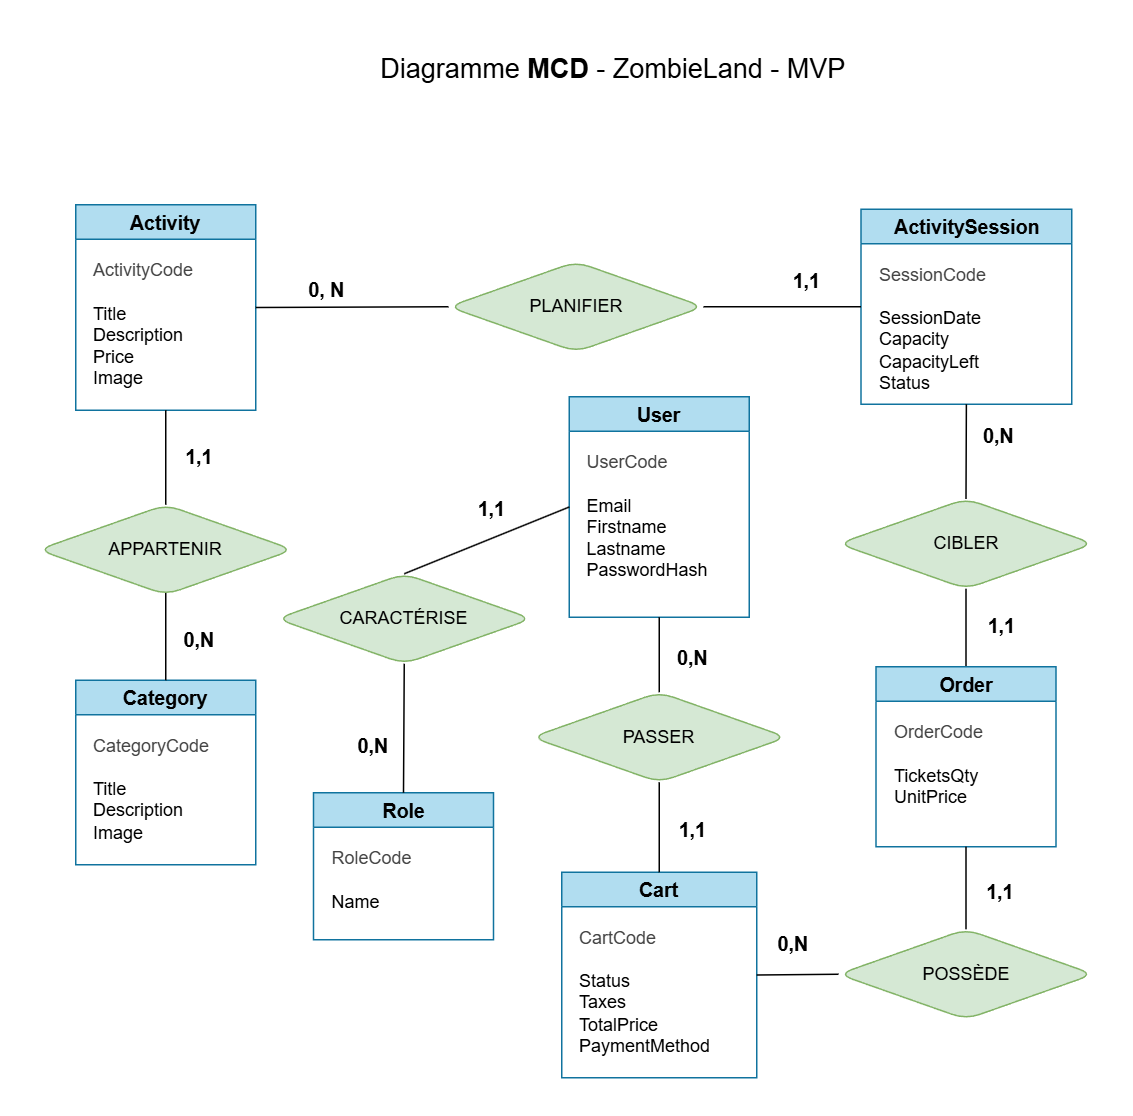

The diagram above was exported from draw.io. Its source (the exported page's mxGraphModel, read from the mxfile embedded in the PNG):
<mxGraphModel dx="1087" dy="1157" grid="0" gridSize="10" guides="1" tooltips="1" connect="1" arrows="1" fold="1" page="1" pageScale="1" pageWidth="827" pageHeight="1169" background="#FFFFFF" math="0" shadow="0">
  <root>
    <mxCell id="0" />
    <mxCell id="1" parent="0" />
    <mxCell id="116" value="&lt;span style=&quot;font-weight: normal;&quot;&gt;Diagramme &lt;/span&gt;MCD &lt;span style=&quot;font-weight: normal;&quot;&gt;- ZombieLand - MVP&lt;/span&gt;" style="text;strokeColor=none;fillColor=none;html=1;fontSize=18;fontStyle=1;verticalAlign=middle;align=center;fontColor=#000000;" parent="1" vertex="1">
      <mxGeometry x="218" y="79" width="451" height="42" as="geometry" />
    </mxCell>
    <mxCell id="117" value="&lt;span style=&quot;text-align: left;&quot;&gt;User&lt;/span&gt;" style="swimlane;whiteSpace=wrap;html=1;fillColor=#b1ddf0;strokeColor=#10739e;fillStyle=auto;shadow=0;swimlaneLine=1;rounded=0;fontSize=13;fontStyle=1;" parent="1" vertex="1">
      <mxGeometry x="415" y="318" width="120" height="147" as="geometry" />
    </mxCell>
    <mxCell id="118" value="&lt;span style=&quot;text-wrap-mode: wrap;&quot;&gt;&lt;font style=&quot;color: rgb(68, 68, 68);&quot;&gt;UserCode&lt;/font&gt;&lt;/span&gt;&lt;br&gt;&lt;div&gt;&lt;span style=&quot;text-wrap-mode: wrap;&quot;&gt;&lt;br&gt;&lt;/span&gt;&lt;/div&gt;&lt;div&gt;&lt;span style=&quot;text-wrap-mode: wrap;&quot;&gt;&lt;span style=&quot;scrollbar-color: rgb(226, 226, 226) rgb(251, 251, 251);&quot;&gt;Email&lt;/span&gt;&lt;/span&gt;&lt;/div&gt;&lt;div&gt;&lt;span style=&quot;text-wrap-mode: wrap;&quot;&gt;&lt;span style=&quot;scrollbar-color: rgb(226, 226, 226) rgb(251, 251, 251);&quot;&gt;Firstname&lt;/span&gt;&lt;br style=&quot;scrollbar-color: rgb(226, 226, 226) rgb(251, 251, 251);&quot;&gt;&lt;span style=&quot;scrollbar-color: rgb(226, 226, 226) rgb(251, 251, 251);&quot;&gt;Lastname&lt;/span&gt;&lt;br style=&quot;scrollbar-color: rgb(226, 226, 226) rgb(251, 251, 251);&quot;&gt;&lt;span style=&quot;scrollbar-color: rgb(226, 226, 226) rgb(251, 251, 251);&quot;&gt;PasswordHash&lt;/span&gt;&lt;/span&gt;&lt;/div&gt;" style="text;html=1;align=left;verticalAlign=top;resizable=0;points=[];autosize=1;strokeColor=none;fillColor=none;rotation=0;flipV=0;flipH=0;shadow=0;swimlaneLine=1;fontColor=#000000;" parent="117" vertex="1">
      <mxGeometry x="10" y="30" width="100" height="100" as="geometry" />
    </mxCell>
    <mxCell id="119" value="&lt;span style=&quot;text-align: left;&quot;&gt;Activity&lt;/span&gt;" style="swimlane;whiteSpace=wrap;html=1;fillColor=#b1ddf0;strokeColor=#10739e;fillStyle=auto;shadow=0;swimlaneLine=1;rounded=0;fontSize=13;fontStyle=1;" parent="1" vertex="1">
      <mxGeometry x="86" y="190" width="120" height="137" as="geometry" />
    </mxCell>
    <mxCell id="120" value="&lt;font style=&quot;&quot;&gt;&lt;span style=&quot;text-wrap-mode: wrap;&quot;&gt;&lt;font style=&quot;color: rgb(68, 68, 68);&quot;&gt;ActivityCode&lt;/font&gt;&lt;/span&gt;&lt;br&gt;&lt;/font&gt;&lt;div&gt;&lt;span style=&quot;text-wrap-mode: wrap;&quot;&gt;&lt;br&gt;&lt;/span&gt;&lt;/div&gt;&lt;div&gt;&lt;span style=&quot;text-wrap-mode: wrap;&quot;&gt;&lt;span style=&quot;scrollbar-color: rgb(226, 226, 226) rgb(251, 251, 251);&quot;&gt;Title&lt;/span&gt;&lt;br style=&quot;scrollbar-color: rgb(226, 226, 226) rgb(251, 251, 251);&quot;&gt;&lt;span style=&quot;scrollbar-color: rgb(226, 226, 226) rgb(251, 251, 251);&quot;&gt;Description&lt;/span&gt;&lt;br style=&quot;scrollbar-color: rgb(226, 226, 226) rgb(251, 251, 251);&quot;&gt;&lt;span style=&quot;scrollbar-color: rgb(226, 226, 226) rgb(251, 251, 251);&quot;&gt;Price&lt;/span&gt;&lt;/span&gt;&lt;/div&gt;&lt;div&gt;&lt;span style=&quot;text-wrap-mode: wrap;&quot;&gt;&lt;span style=&quot;scrollbar-color: rgb(226, 226, 226) rgb(251, 251, 251);&quot;&gt;Image&lt;/span&gt;&lt;/span&gt;&lt;/div&gt;" style="text;html=1;align=left;verticalAlign=top;resizable=0;points=[];autosize=1;strokeColor=none;fillColor=none;rotation=0;flipV=0;flipH=0;shadow=0;swimlaneLine=1;fontColor=#000000;" parent="119" vertex="1">
      <mxGeometry x="10" y="30" width="90" height="100" as="geometry" />
    </mxCell>
    <mxCell id="121" value="&lt;span style=&quot;text-align: left;&quot;&gt;Category&lt;/span&gt;" style="swimlane;whiteSpace=wrap;html=1;fillColor=#b1ddf0;strokeColor=#10739e;fillStyle=auto;shadow=0;swimlaneLine=1;rounded=0;fontSize=13;fontStyle=1;" parent="1" vertex="1">
      <mxGeometry x="86" y="507" width="120" height="123" as="geometry" />
    </mxCell>
    <mxCell id="122" value="&lt;span style=&quot;text-wrap-mode: wrap;&quot;&gt;&lt;font style=&quot;color: rgb(68, 68, 68);&quot;&gt;CategoryCode&lt;/font&gt;&lt;/span&gt;&lt;br&gt;&lt;div&gt;&lt;span style=&quot;text-wrap-mode: wrap;&quot;&gt;&lt;br&gt;&lt;/span&gt;&lt;/div&gt;&lt;div&gt;&lt;span style=&quot;text-wrap-mode: wrap;&quot;&gt;&lt;span style=&quot;scrollbar-color: rgb(226, 226, 226) rgb(251, 251, 251);&quot;&gt;Title&lt;/span&gt;&lt;br style=&quot;scrollbar-color: rgb(226, 226, 226) rgb(251, 251, 251);&quot;&gt;&lt;span style=&quot;scrollbar-color: rgb(226, 226, 226) rgb(251, 251, 251);&quot;&gt;Description&lt;/span&gt;&lt;/span&gt;&lt;/div&gt;&lt;div&gt;&lt;span style=&quot;text-wrap-mode: wrap;&quot;&gt;&lt;span style=&quot;scrollbar-color: rgb(226, 226, 226) rgb(251, 251, 251);&quot;&gt;Image&lt;/span&gt;&lt;/span&gt;&lt;/div&gt;" style="text;html=1;align=left;verticalAlign=top;resizable=0;points=[];autosize=1;strokeColor=none;fillColor=none;rotation=0;flipV=0;flipH=0;shadow=0;swimlaneLine=1;fontColor=#000000;" parent="121" vertex="1">
      <mxGeometry x="10" y="30" width="100" height="90" as="geometry" />
    </mxCell>
    <mxCell id="123" value="&lt;span style=&quot;text-align: left;&quot;&gt;ActivitySession&lt;/span&gt;" style="swimlane;whiteSpace=wrap;html=1;fillColor=#b1ddf0;strokeColor=#10739e;fillStyle=auto;shadow=0;swimlaneLine=1;rounded=0;fontSize=13;fontStyle=1;" parent="1" vertex="1">
      <mxGeometry x="609.5" y="193" width="140.5" height="130" as="geometry" />
    </mxCell>
    <mxCell id="124" value="&lt;font style=&quot;&quot;&gt;&lt;span style=&quot;text-wrap-mode: wrap;&quot;&gt;&lt;font style=&quot;color: rgb(68, 68, 68);&quot;&gt;SessionCode&lt;/font&gt;&lt;/span&gt;&lt;br&gt;&lt;/font&gt;&lt;div&gt;&lt;span style=&quot;text-wrap-mode: wrap;&quot;&gt;&lt;font style=&quot;&quot;&gt;&lt;br&gt;&lt;/font&gt;&lt;/span&gt;&lt;/div&gt;&lt;div&gt;&lt;span style=&quot;text-wrap-mode: wrap;&quot;&gt;&lt;font style=&quot;&quot;&gt;&lt;div style=&quot;&quot;&gt;SessionDate&lt;/div&gt;&lt;div style=&quot;&quot;&gt;Capacity&lt;/div&gt;&lt;div style=&quot;&quot;&gt;CapacityLeft&lt;/div&gt;&lt;div style=&quot;&quot;&gt;Status&lt;/div&gt;&lt;/font&gt;&lt;/span&gt;&lt;/div&gt;" style="text;html=1;align=left;verticalAlign=top;resizable=0;points=[];autosize=1;strokeColor=none;fillColor=none;rotation=0;flipV=0;flipH=0;shadow=0;swimlaneLine=1;fontColor=#000000;" parent="123" vertex="1">
      <mxGeometry x="10" y="30" width="90" height="100" as="geometry" />
    </mxCell>
    <mxCell id="125" value="&lt;span style=&quot;text-align: left;&quot;&gt;Cart&lt;/span&gt;" style="swimlane;whiteSpace=wrap;html=1;fillColor=#b1ddf0;strokeColor=#10739e;fillStyle=auto;shadow=0;swimlaneLine=1;rounded=0;fontSize=13;fontStyle=1;" parent="1" vertex="1">
      <mxGeometry x="410" y="635" width="130" height="137" as="geometry" />
    </mxCell>
    <mxCell id="126" value="&lt;span style=&quot;text-wrap-mode: wrap;&quot;&gt;&lt;font style=&quot;color: rgb(68, 68, 68);&quot;&gt;CartCode&lt;/font&gt;&lt;/span&gt;&lt;br&gt;&lt;div&gt;&lt;span style=&quot;text-wrap-mode: wrap;&quot;&gt;&lt;br&gt;Status&lt;/span&gt;&lt;/div&gt;&lt;div&gt;&lt;span style=&quot;text-wrap-mode: wrap;&quot;&gt;Taxes&lt;/span&gt;&lt;/div&gt;&lt;div&gt;&lt;span style=&quot;text-wrap-mode: wrap;&quot;&gt;&lt;font&gt;&lt;div style=&quot;&quot;&gt;TotalPrice&lt;/div&gt;&lt;div style=&quot;&quot;&gt;PaymentMethod&lt;/div&gt;&lt;/font&gt;&lt;/span&gt;&lt;/div&gt;" style="text;html=1;align=left;verticalAlign=top;resizable=0;points=[];autosize=1;strokeColor=none;fillColor=none;rotation=0;flipV=0;flipH=0;shadow=0;swimlaneLine=1;fontColor=#000000;" parent="125" vertex="1">
      <mxGeometry x="10" y="30" width="110" height="100" as="geometry" />
    </mxCell>
    <mxCell id="127" value="" style="endArrow=none;html=1;entryX=0.5;entryY=0;entryDx=0;entryDy=0;exitX=0.5;exitY=1;exitDx=0;exitDy=0;shadow=0;swimlaneLine=1;fontColor=#000000;" parent="1" target="121" edge="1">
      <mxGeometry width="50" height="50" relative="1" as="geometry">
        <mxPoint x="146" y="444" as="sourcePoint" />
        <mxPoint x="498.5" y="168" as="targetPoint" />
      </mxGeometry>
    </mxCell>
    <mxCell id="128" value="" style="endArrow=none;html=1;exitX=0.5;exitY=1;exitDx=0;exitDy=0;entryX=0.5;entryY=0;entryDx=0;entryDy=0;shadow=0;swimlaneLine=1;fontColor=#000000;" parent="1" source="119" target="152" edge="1">
      <mxGeometry width="50" height="50" relative="1" as="geometry">
        <mxPoint x="155" y="328" as="sourcePoint" />
        <mxPoint x="146" y="384" as="targetPoint" />
      </mxGeometry>
    </mxCell>
    <mxCell id="129" value="0, N" style="text;html=1;align=center;verticalAlign=middle;resizable=0;points=[];autosize=1;strokeColor=none;fillColor=none;shadow=0;swimlaneLine=1;fontSize=13;fontStyle=1;fontColor=#000000;" parent="1" vertex="1">
      <mxGeometry x="227.5" y="232" width="50" height="30" as="geometry" />
    </mxCell>
    <mxCell id="130" value="" style="endArrow=none;html=1;exitX=0;exitY=0.5;exitDx=0;exitDy=0;shadow=0;swimlaneLine=1;entryX=1;entryY=0.5;entryDx=0;entryDy=0;fontColor=#000000;" parent="1" source="151" target="119" edge="1">
      <mxGeometry width="50" height="50" relative="1" as="geometry">
        <mxPoint x="356.5" y="258" as="sourcePoint" />
        <mxPoint x="296.5" y="258" as="targetPoint" />
      </mxGeometry>
    </mxCell>
    <mxCell id="131" value="" style="endArrow=none;html=1;exitX=0;exitY=0.5;exitDx=0;exitDy=0;entryX=1;entryY=0.5;entryDx=0;entryDy=0;shadow=0;swimlaneLine=1;fontColor=#000000;" parent="1" source="123" target="151" edge="1">
      <mxGeometry width="50" height="50" relative="1" as="geometry">
        <mxPoint x="705" y="247" as="sourcePoint" />
        <mxPoint x="544.5" y="258" as="targetPoint" />
      </mxGeometry>
    </mxCell>
    <mxCell id="132" value="1,&lt;span style=&quot;background-color: transparent;&quot;&gt;1&lt;/span&gt;" style="text;html=1;align=center;verticalAlign=middle;resizable=0;points=[];autosize=1;strokeColor=none;fillColor=none;shadow=0;swimlaneLine=1;fontSize=13;fontStyle=1;fontColor=#000000;" parent="1" vertex="1">
      <mxGeometry x="552.5" y="226" width="40" height="30" as="geometry" />
    </mxCell>
    <mxCell id="133" value="1,1" style="text;html=1;align=center;verticalAlign=middle;resizable=0;points=[];autosize=1;strokeColor=none;fillColor=none;shadow=0;swimlaneLine=1;fontSize=13;fontStyle=1;fontColor=#000000;" parent="1" vertex="1">
      <mxGeometry x="147.5" y="343" width="40" height="30" as="geometry" />
    </mxCell>
    <mxCell id="134" value="0,N" style="text;html=1;align=center;verticalAlign=middle;resizable=0;points=[];autosize=1;strokeColor=none;fillColor=none;shadow=0;swimlaneLine=1;fontSize=13;fontStyle=1;fontColor=#000000;" parent="1" vertex="1">
      <mxGeometry x="147.5" y="465" width="40" height="30" as="geometry" />
    </mxCell>
    <mxCell id="135" value="" style="endArrow=none;html=1;entryX=0.5;entryY=1;entryDx=0;entryDy=0;exitX=0.5;exitY=0;exitDx=0;exitDy=0;shadow=0;swimlaneLine=1;fontColor=#000000;" parent="1" source="150" target="123" edge="1">
      <mxGeometry width="50" height="50" relative="1" as="geometry">
        <mxPoint x="679.5" y="378" as="sourcePoint" />
        <mxPoint x="878" y="318" as="targetPoint" />
      </mxGeometry>
    </mxCell>
    <mxCell id="136" value="" style="endArrow=none;html=1;entryX=0.5;entryY=1;entryDx=0;entryDy=0;exitX=0.5;exitY=0;exitDx=0;exitDy=0;shadow=0;swimlaneLine=1;fontColor=#000000;" parent="1" source="143" target="150" edge="1">
      <mxGeometry width="50" height="50" relative="1" as="geometry">
        <mxPoint x="478" y="498" as="sourcePoint" />
        <mxPoint x="679.5" y="428" as="targetPoint" />
      </mxGeometry>
    </mxCell>
    <mxCell id="138" value="1,1" style="text;html=1;align=center;verticalAlign=middle;resizable=0;points=[];autosize=1;strokeColor=none;fillColor=none;shadow=0;swimlaneLine=1;fontSize=13;fontStyle=1;fontColor=#000000;" parent="1" vertex="1">
      <mxGeometry x="683" y="456" width="40" height="30" as="geometry" />
    </mxCell>
    <mxCell id="139" value="" style="endArrow=none;html=1;exitX=0.5;exitY=1;exitDx=0;exitDy=0;entryX=0.5;entryY=0;entryDx=0;entryDy=0;shadow=0;swimlaneLine=1;fontColor=#000000;" parent="1" source="117" target="153" edge="1">
      <mxGeometry width="50" height="50" relative="1" as="geometry">
        <mxPoint x="475" y="498" as="sourcePoint" />
        <mxPoint x="475.5" y="518" as="targetPoint" />
      </mxGeometry>
    </mxCell>
    <mxCell id="140" value="" style="endArrow=none;html=1;entryX=0.5;entryY=0;entryDx=0;entryDy=0;exitX=0.5;exitY=1;exitDx=0;exitDy=0;shadow=0;swimlaneLine=1;fontColor=#000000;" parent="1" source="153" target="125" edge="1">
      <mxGeometry width="50" height="50" relative="1" as="geometry">
        <mxPoint x="475" y="568" as="sourcePoint" />
        <mxPoint x="216" y="633" as="targetPoint" />
      </mxGeometry>
    </mxCell>
    <mxCell id="141" value="0,N" style="text;html=1;align=center;verticalAlign=middle;resizable=0;points=[];autosize=1;strokeColor=none;fillColor=none;shadow=0;swimlaneLine=1;fontSize=13;fontStyle=1;fontColor=#000000;" parent="1" vertex="1">
      <mxGeometry x="477" y="477" width="40" height="30" as="geometry" />
    </mxCell>
    <mxCell id="142" value="1,&lt;span style=&quot;background-color: transparent;&quot;&gt;1&lt;/span&gt;" style="text;html=1;align=center;verticalAlign=middle;resizable=0;points=[];autosize=1;strokeColor=none;fillColor=none;shadow=0;swimlaneLine=1;fontSize=13;fontStyle=1;fontColor=#000000;" parent="1" vertex="1">
      <mxGeometry x="682" y="633" width="40" height="30" as="geometry" />
    </mxCell>
    <mxCell id="143" value="&lt;span style=&quot;text-align: left;&quot;&gt;Order&lt;/span&gt;" style="swimlane;whiteSpace=wrap;html=1;fillColor=#b1ddf0;strokeColor=#10739e;fillStyle=auto;shadow=0;swimlaneLine=1;rounded=0;fontSize=13;fontStyle=1;" parent="1" vertex="1">
      <mxGeometry x="619.5" y="498" width="120" height="120" as="geometry">
        <mxRectangle x="546.5" y="439" width="88" height="26" as="alternateBounds" />
      </mxGeometry>
    </mxCell>
    <mxCell id="144" value="&lt;span style=&quot;text-wrap-mode: wrap;&quot;&gt;&lt;font style=&quot;color: rgb(68, 68, 68);&quot;&gt;OrderCode&lt;/font&gt;&lt;/span&gt;&lt;br&gt;&lt;div&gt;&lt;span style=&quot;text-wrap-mode: wrap;&quot;&gt;&lt;br&gt;&lt;/span&gt;&lt;/div&gt;&lt;div&gt;&lt;span style=&quot;text-wrap-mode: wrap;&quot;&gt;&lt;font&gt;&lt;div style=&quot;&quot;&gt;TicketsQty&lt;/div&gt;&lt;div style=&quot;&quot;&gt;UnitPrice&lt;/div&gt;&lt;/font&gt;&lt;/span&gt;&lt;/div&gt;" style="text;html=1;align=left;verticalAlign=top;resizable=0;points=[];autosize=1;strokeColor=none;fillColor=none;rotation=0;flipV=0;flipH=0;shadow=0;swimlaneLine=1;fontColor=#000000;" parent="143" vertex="1">
      <mxGeometry x="10" y="30" width="80" height="70" as="geometry" />
    </mxCell>
    <mxCell id="145" value="" style="endArrow=none;html=1;exitX=0;exitY=0.5;exitDx=0;exitDy=0;entryX=1;entryY=0.5;entryDx=0;entryDy=0;shadow=0;swimlaneLine=1;fontColor=#000000;" parent="1" source="149" target="125" edge="1">
      <mxGeometry width="50" height="50" relative="1" as="geometry">
        <mxPoint x="576.5" y="703" as="sourcePoint" />
        <mxPoint x="525" y="702.9999999999998" as="targetPoint" />
      </mxGeometry>
    </mxCell>
    <mxCell id="146" value="" style="endArrow=none;html=1;exitX=0.5;exitY=1;exitDx=0;exitDy=0;entryX=0.5;entryY=0;entryDx=0;entryDy=0;shadow=0;swimlaneLine=1;fontColor=#000000;" parent="1" source="143" target="149" edge="1">
      <mxGeometry width="50" height="50" relative="1" as="geometry">
        <mxPoint x="679.5" y="628" as="sourcePoint" />
        <mxPoint x="679.5" y="678" as="targetPoint" />
      </mxGeometry>
    </mxCell>
    <mxCell id="147" value="0,N" style="text;html=1;align=center;verticalAlign=middle;resizable=0;points=[];autosize=1;strokeColor=none;fillColor=none;shadow=0;swimlaneLine=1;fontSize=13;fontStyle=1;fontColor=#000000;" parent="1" vertex="1">
      <mxGeometry x="544" y="668" width="40" height="30" as="geometry" />
    </mxCell>
    <mxCell id="148" value="1,1" style="text;html=1;align=center;verticalAlign=middle;resizable=0;points=[];autosize=1;strokeColor=none;fillColor=none;shadow=0;swimlaneLine=1;fontSize=13;fontStyle=1;fontColor=#000000;" parent="1" vertex="1">
      <mxGeometry x="477" y="592" width="40" height="30" as="geometry" />
    </mxCell>
    <mxCell id="149" value="&lt;span style=&quot;text-align: left;&quot;&gt;POSSÈDE&lt;/span&gt;" style="rhombus;whiteSpace=wrap;html=1;fillColor=#d5e8d4;strokeColor=#82b366;fillStyle=auto;shadow=0;swimlaneLine=1;rounded=1;fontStyle=0" parent="1" vertex="1">
      <mxGeometry x="594.5" y="673" width="170" height="60" as="geometry" />
    </mxCell>
    <mxCell id="150" value="&lt;span style=&quot;text-align: left;&quot;&gt;CIBLER&lt;/span&gt;" style="rhombus;whiteSpace=wrap;html=1;fillColor=#d5e8d4;strokeColor=#82b366;fillStyle=auto;rounded=1;shadow=0;swimlaneLine=1;fontStyle=0" parent="1" vertex="1">
      <mxGeometry x="594.5" y="386" width="170" height="60" as="geometry" />
    </mxCell>
    <mxCell id="151" value="&lt;span style=&quot;text-align: left;&quot;&gt;PLANIFIER&lt;/span&gt;" style="rhombus;whiteSpace=wrap;html=1;fillColor=#d5e8d4;strokeColor=#82b366;fillStyle=auto;rounded=1;shadow=0;swimlaneLine=1;textShadow=0;labelBackgroundColor=none;labelBorderColor=none;fontStyle=0" parent="1" vertex="1">
      <mxGeometry x="334.5" y="228" width="170" height="60" as="geometry" />
    </mxCell>
    <mxCell id="152" value="&lt;span style=&quot;text-align: left;&quot;&gt;APPARTENIR&lt;/span&gt;" style="rhombus;whiteSpace=wrap;html=1;fillColor=#d5e8d4;strokeColor=#82b366;fillStyle=auto;shadow=0;swimlaneLine=1;rounded=1;fontStyle=0" parent="1" vertex="1">
      <mxGeometry x="61" y="390" width="170" height="60" as="geometry" />
    </mxCell>
    <mxCell id="153" value="&lt;span style=&quot;text-align: left;&quot;&gt;PASSER&lt;/span&gt;" style="rhombus;whiteSpace=wrap;html=1;fillColor=#d5e8d4;strokeColor=#82b366;fillStyle=auto;shadow=0;swimlaneLine=1;rounded=1;fontStyle=0" parent="1" vertex="1">
      <mxGeometry x="390" y="515" width="170" height="60" as="geometry" />
    </mxCell>
    <mxCell id="154" value="&lt;span style=&quot;text-align: left;&quot;&gt;Role&lt;/span&gt;" style="swimlane;whiteSpace=wrap;html=1;fillColor=#b1ddf0;strokeColor=#10739e;fillStyle=auto;shadow=0;swimlaneLine=1;rounded=0;fontSize=13;fontStyle=1;" parent="1" vertex="1">
      <mxGeometry x="244.5" y="582" width="120" height="98" as="geometry">
        <mxRectangle x="546.5" y="439" width="88" height="26" as="alternateBounds" />
      </mxGeometry>
    </mxCell>
    <mxCell id="155" value="&lt;span style=&quot;text-wrap-mode: wrap;&quot;&gt;&lt;font style=&quot;color: rgb(68, 68, 68);&quot;&gt;RoleCode&lt;/font&gt;&lt;/span&gt;&lt;br&gt;&lt;div&gt;&lt;span style=&quot;text-wrap-mode: wrap;&quot;&gt;&lt;br&gt;&lt;/span&gt;&lt;/div&gt;&lt;div&gt;&lt;span style=&quot;text-wrap-mode: wrap;&quot;&gt;&lt;font&gt;&lt;div style=&quot;&quot;&gt;Name&lt;/div&gt;&lt;/font&gt;&lt;/span&gt;&lt;/div&gt;" style="text;html=1;align=left;verticalAlign=top;resizable=0;points=[];autosize=1;strokeColor=none;fillColor=none;rotation=0;flipV=0;flipH=0;shadow=0;swimlaneLine=1;fontColor=#000000;" parent="154" vertex="1">
      <mxGeometry x="10" y="30" width="80" height="60" as="geometry" />
    </mxCell>
    <mxCell id="157" value="0,N" style="text;html=1;align=center;verticalAlign=middle;resizable=0;points=[];autosize=1;strokeColor=none;fillColor=none;shadow=0;swimlaneLine=1;fontSize=13;fontStyle=1;fontColor=#000000;" parent="1" vertex="1">
      <mxGeometry x="681" y="329" width="40" height="30" as="geometry" />
    </mxCell>
    <mxCell id="158" value="" style="endArrow=none;html=1;entryX=0;entryY=0.5;entryDx=0;entryDy=0;exitX=0.5;exitY=0;exitDx=0;exitDy=0;fontColor=#000000;" parent="1" source="160" target="117" edge="1">
      <mxGeometry width="50" height="50" relative="1" as="geometry">
        <mxPoint x="320" y="425" as="sourcePoint" />
        <mxPoint x="405" y="401" as="targetPoint" />
      </mxGeometry>
    </mxCell>
    <mxCell id="160" value="&lt;span style=&quot;text-align: left;&quot;&gt;CARACTÉRISE&lt;/span&gt;" style="rhombus;whiteSpace=wrap;html=1;fillColor=#d5e8d4;strokeColor=#82b366;fillStyle=auto;shadow=0;swimlaneLine=1;rounded=1;fontStyle=0" parent="1" vertex="1">
      <mxGeometry x="220" y="436" width="170" height="60" as="geometry" />
    </mxCell>
    <mxCell id="161" value="" style="endArrow=none;html=1;entryX=0.5;entryY=1;entryDx=0;entryDy=0;exitX=0.5;exitY=0;exitDx=0;exitDy=0;fontColor=#000000;" parent="1" source="154" target="160" edge="1">
      <mxGeometry width="50" height="50" relative="1" as="geometry">
        <mxPoint x="410" y="615" as="sourcePoint" />
        <mxPoint x="460" y="565" as="targetPoint" />
      </mxGeometry>
    </mxCell>
    <mxCell id="162" value="1,1" style="text;html=1;align=center;verticalAlign=middle;resizable=0;points=[];autosize=1;strokeColor=none;fillColor=none;shadow=0;swimlaneLine=1;fontSize=13;fontStyle=1;fontColor=#000000;" parent="1" vertex="1">
      <mxGeometry x="343" y="378" width="40" height="30" as="geometry" />
    </mxCell>
    <mxCell id="163" value="0,N" style="text;html=1;align=center;verticalAlign=middle;resizable=0;points=[];autosize=1;strokeColor=none;fillColor=none;shadow=0;swimlaneLine=1;fontSize=13;fontStyle=1;fontColor=#000000;" parent="1" vertex="1">
      <mxGeometry x="264" y="536" width="40" height="30" as="geometry" />
    </mxCell>
  </root>
</mxGraphModel>